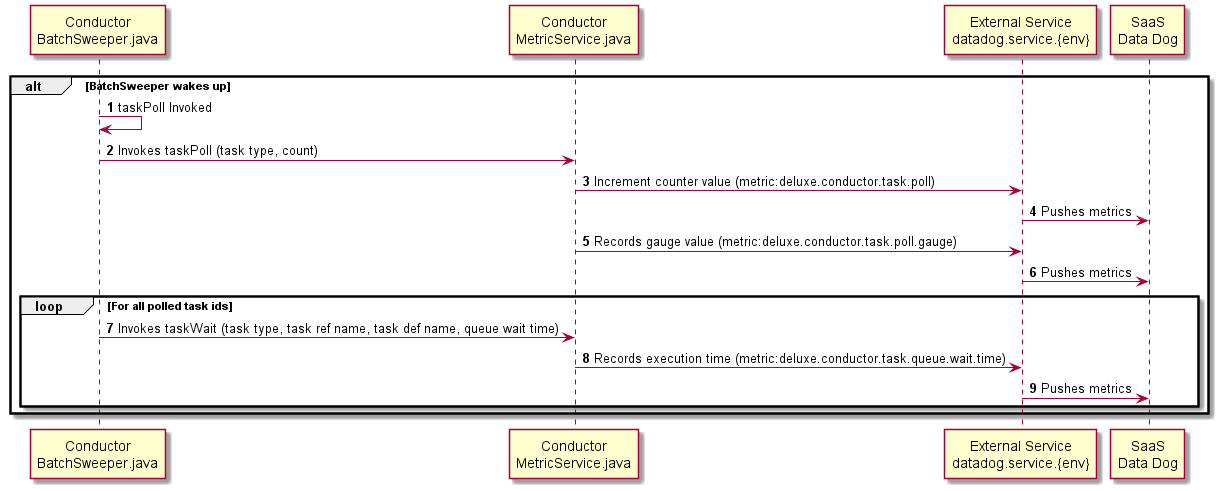

The diagram above was rendered by PlantUML. Its source (embedded in the PNG):
@startuml
'https://plantuml.com/sequence-diagram

autonumber

participant "Conductor\nBatchSweeper.java" as bsw
participant "Conductor\nMetricService.java" as msj
participant "External Service\ndatadog.service.{env}" as dds
participant "SaaS\nData Dog" as saas

alt BatchSweeper wakes up
bsw -> bsw: taskPoll Invoked
bsw -> msj: Invokes taskPoll (task type, count)
msj -> dds: Increment counter value (metric:deluxe.conductor.task.poll)
dds -> saas: Pushes metrics
msj -> dds: Records gauge value (metric:deluxe.conductor.task.poll.gauge)
dds -> saas: Pushes metrics
loop For all polled task ids
bsw -> msj: Invokes taskWait (task type, task ref name, task def name, queue wait time)
msj -> dds: Records execution time (metric:deluxe.conductor.task.queue.wait.time)
dds -> saas: Pushes metrics
end
end

@enduml